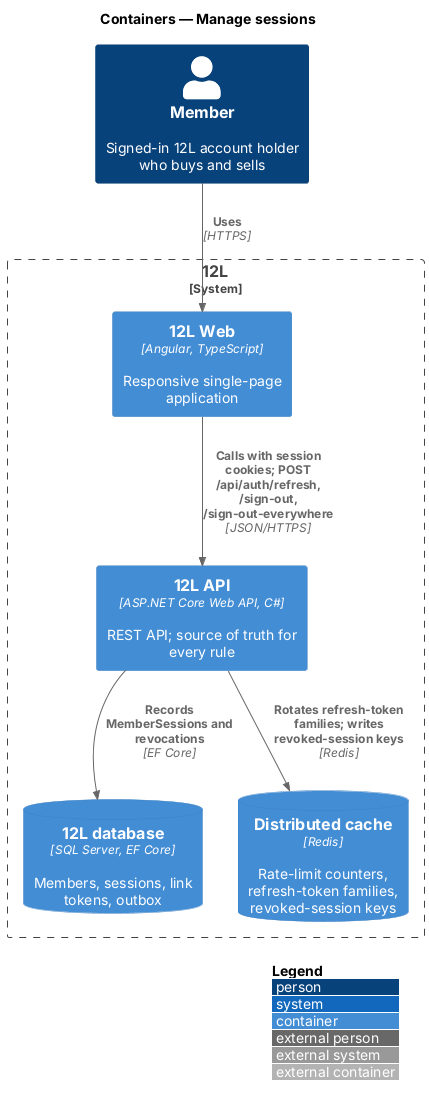

The diagram above was rendered by PlantUML. Its source (embedded in the PNG):
@startuml
!include <C4/C4_Container>
LAYOUT_WITH_LEGEND()
title Containers — Manage sessions

Person(member, "Member", "Signed-in 12L account holder who buys and sells")
System_Boundary(twelvel, "12L") {
  Container(web, "12L Web", "Angular, TypeScript", "Responsive single-page application")
  Container(api, "12L API", "ASP.NET Core Web API, C#", "REST API; source of truth for every rule")
  ContainerDb(db, "12L database", "SQL Server, EF Core", "Members, sessions, link tokens, outbox")
  ContainerDb(cache, "Distributed cache", "Redis", "Rate-limit counters, refresh-token families, revoked-session keys")
}
Rel(member, web, "Uses", "HTTPS")
Rel(web, api, "Calls with session cookies; POST /api/auth/refresh, /sign-out, /sign-out-everywhere", "JSON/HTTPS")
Rel(api, cache, "Rotates refresh-token families; writes revoked-session keys", "Redis")
Rel(api, db, "Records MemberSessions and revocations", "EF Core")
@enduml